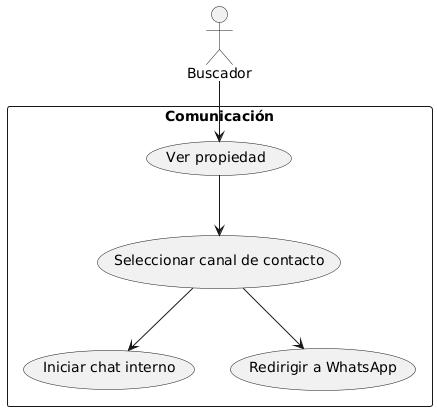

The diagram above was rendered by PlantUML. Its source (embedded in the PNG):
@startuml
actor Buscador
rectangle "Comunicación" {
  (Ver propiedad)
  (Seleccionar canal de contacto)
  (Iniciar chat interno)
  (Redirigir a WhatsApp)
}
Buscador --> (Ver propiedad)
(Ver propiedad) --> (Seleccionar canal de contacto)
(Seleccionar canal de contacto) --> (Iniciar chat interno)
(Seleccionar canal de contacto) --> (Redirigir a WhatsApp)
@enduml